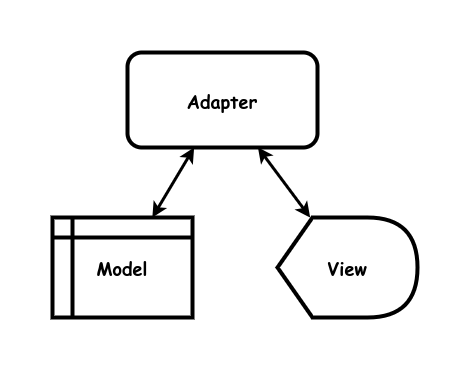

The diagram above was exported from draw.io. Its source (the exported page's mxGraphModel, read from the mxfile embedded in the PNG):
<mxGraphModel dx="1434" dy="711" grid="1" gridSize="10" guides="1" tooltips="1" connect="1" arrows="1" fold="1" page="1" pageScale="1" pageWidth="850" pageHeight="1100" math="0" shadow="0">
  <root>
    <mxCell id="0" />
    <mxCell id="1" parent="0" />
    <mxCell id="29AbDFchOViaWiRFf2Ld-1" value="" style="endArrow=classic;startArrow=classic;html=1;rounded=0;strokeWidth=3;endFill=1;" edge="1" parent="1" source="29AbDFchOViaWiRFf2Ld-2" target="29AbDFchOViaWiRFf2Ld-6">
      <mxGeometry width="50" height="50" relative="1" as="geometry">
        <mxPoint x="265" y="380" as="sourcePoint" />
        <mxPoint x="341.818181818182" y="310" as="targetPoint" />
      </mxGeometry>
    </mxCell>
    <mxCell id="29AbDFchOViaWiRFf2Ld-2" value="&lt;b style=&quot;font-size: 18px;&quot;&gt;Adapter&lt;br&gt;&lt;/b&gt;" style="rounded=1;whiteSpace=wrap;html=1;strokeWidth=4;fontFamily=Comic Sans MS;fontSize=18;" vertex="1" parent="1">
      <mxGeometry x="165" y="150" width="190" height="95" as="geometry" />
    </mxCell>
    <mxCell id="29AbDFchOViaWiRFf2Ld-4" value="" style="endArrow=classic;startArrow=classic;html=1;rounded=0;strokeWidth=3;endFill=1;" edge="1" parent="1" source="29AbDFchOViaWiRFf2Ld-5" target="29AbDFchOViaWiRFf2Ld-2">
      <mxGeometry width="50" height="50" relative="1" as="geometry">
        <mxPoint x="218.18181818181824" y="310" as="sourcePoint" />
        <mxPoint x="325" y="270" as="targetPoint" />
      </mxGeometry>
    </mxCell>
    <mxCell id="29AbDFchOViaWiRFf2Ld-5" value="Model" style="shape=internalStorage;whiteSpace=wrap;html=1;backgroundOutline=1;strokeWidth=4;fontSize=18;fontFamily=Comic Sans MS;fontStyle=1" vertex="1" parent="1">
      <mxGeometry x="90" y="315" width="140" height="100" as="geometry" />
    </mxCell>
    <mxCell id="29AbDFchOViaWiRFf2Ld-6" value="&lt;font style=&quot;font-size: 18px;&quot; face=&quot;Comic Sans MS&quot;&gt;&lt;b&gt;View&lt;/b&gt;&lt;/font&gt;" style="shape=display;whiteSpace=wrap;html=1;strokeWidth=4;" vertex="1" parent="1">
      <mxGeometry x="315" y="315" width="140" height="100" as="geometry" />
    </mxCell>
  </root>
</mxGraphModel>